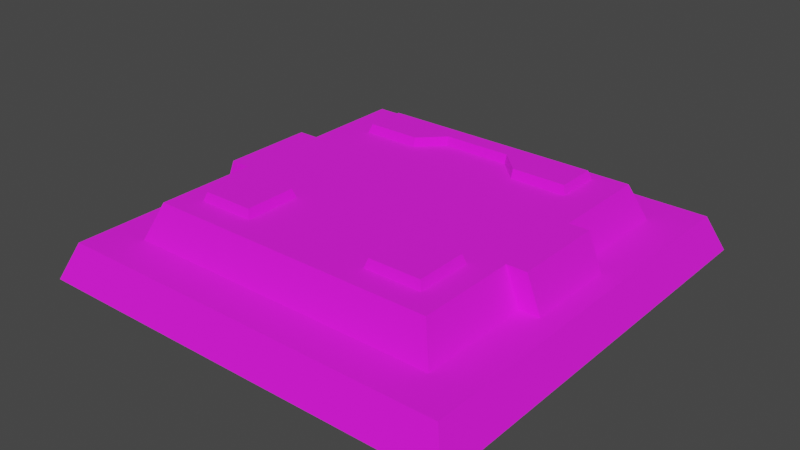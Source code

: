 # Source: altar_x3_for_key.blend  (saved by Blender 3.4.6; exported with 4.5.12 LTS)
import bpy
from mathutils import Matrix  # noqa: F401  (used for matrix-valued properties, if any)

bpy.ops.wm.read_factory_settings(use_empty=True)
scene = bpy.context.scene
scene.name = 'Scene'

# ---- collections
col_collection = bpy.data.collections.new('Collection'); scene.collection.children.link(col_collection)
col_export = bpy.data.collections.new('Export'); scene.collection.children.link(col_export)

# ---- images (referenced by path relative to the original .blend; pixels are not part of the script)
import os
ASSET_DIR = os.environ.get("B2B_ASSET_DIR", "")  # directory of the original .blend (textures are referenced by path, not embedded)
HERE = os.path.dirname(os.path.abspath(__file__))  # packed textures are extracted next to this script under _unpacked/

def load_image(name, relpath, width, height, colorspace="sRGB"):
    """Load a texture the original file referenced (path relative to the .blend, or extracted next to this script)."""
    p = next((c for c in (os.path.join(HERE, relpath), os.path.join(ASSET_DIR, relpath)) if relpath and os.path.exists(c)), "")
    if p:
        img = bpy.data.images.load(p, check_existing=True)
        img.name = name
    else:  # same state as the original file: an image datablock whose file is absent (Cycles renders it pink)
        img = bpy.data.images.new(name, width, height)
        img.source = "FILE"
        img.filepath = "//" + (relpath or name)
    img.colorspace_settings.name = colorspace
    return img
img_altar_x3_png = load_image('altar_x3.png', 'altar_x3.png', 1024, 1024, 'sRGB')

# ---- materials (node trees are filled in below, after node groups)
mat_altar_x3 = bpy.data.materials.new('altar_x3')
mat_altar_x3.use_backface_culling = True
mat_altar_x3.use_transparent_shadow = False

# ---- material node trees
mat_altar_x3.use_nodes = True; mat_altar_x3.node_tree.nodes.clear()
_N = mat_altar_x3.node_tree.nodes; _L = mat_altar_x3.node_tree.links
n0 = _N.new('ShaderNodeBsdfPrincipled'); n0.name = 'Principled BSDF'; n0.location = (10, 300)
n0.distribution = 'GGX'
n0.subsurface_method = 'RANDOM_WALK_SKIN'
n0.inputs[2].default_value = 1.0
n0.inputs[27].default_value = (0.0, 0.0, 0.0, 1.0)
n0.inputs[28].default_value = 1.0
n1 = _N.new('ShaderNodeOutputMaterial'); n1.name = 'Material Output'; n1.location = (320, 270)
n2 = _N.new('ShaderNodeTexImage'); n2.name = 'Image Texture'; n2.location = (-440, 210)
n2.label = 'BASE COLOR'
n2.image = img_altar_x3_png
_L.new(n0.outputs[0], n1.inputs[0])
_L.new(n2.outputs[0], n0.inputs[0])
_L.new(n2.outputs[1], n0.inputs[4])
n1.is_active_output = True

# ---- world
world_world = bpy.data.worlds.new('World'); scene.world = world_world
world_world.use_nodes = True; world_world.node_tree.nodes.clear()
_N = world_world.node_tree.nodes; _L = world_world.node_tree.links
n0 = _N.new('ShaderNodeOutputWorld'); n0.name = 'World Output'; n0.location = (300, 300)
n1 = _N.new('ShaderNodeBackground'); n1.name = 'Background'; n1.location = (10, 300)
n1.inputs[0].default_value = (0.05088, 0.05088, 0.05088, 1.0)
_L.new(n1.outputs[0], n0.inputs[0])
n0.is_active_output = True
world_world.color = (0.05088, 0.05088, 0.05088)
world_world.use_sun_shadow = False
world_world.sun_shadow_jitter_overblur = 0.0

# ---- meshes
me_rsrc_world_prop_generic_altar_x3_mesh_0 = bpy.data.meshes.new('rsrc.world.prop.generic.altar_x3-Mesh[0]')
me_rsrc_world_prop_generic_altar_x3_mesh_0.from_pydata([(-1.504, 0.0, -1.504), (-1.02, -0.5, -1.02), (-1.02, -0.5, -0.32), (1.02, -0.5, -1.02), (-1.12, -0.25, -1.12), (-1.4, -0.25, -1.4), (1.504, 0.0, -1.504), (1.12, -0.25, -1.12), (1.4, -0.25, -1.4), (1.02, -0.5, 0.32), (1.12, -0.25, 1.12), (-1.02, -0.5, 1.02), (1.02, -0.5, 1.02), (1.504, 0.0, 1.504), (-1.504, 0.0, 1.504), (-1.4, -0.25, 1.4), (1.02, -0.5, -0.32), (1.16, -0.5, -0.32), (1.16, -0.5, 0.32), (1.12, -0.25, -0.32), (1.26, -0.25, -0.32), (1.26, -0.25, 0.32), (1.12, -0.25, 0.32), (-1.16, -0.5, -0.32), (-1.02, -0.5, 0.32), (-1.16, -0.5, 0.32), (-1.12, -0.25, -0.32), (-1.26, -0.25, -0.32), (-1.12, -0.25, 0.32), (-1.26, -0.25, 0.32), (-0.8, -0.5, 0.62), (-0.4, -0.56, 0.64), (-0.4, -0.5, 0.62), (-0.24, -0.5, 0.78), (0.24, -0.56, 0.8), (-0.24, -0.56, 0.8), (0.24, -0.5, 0.78), (0.4, -0.56, 0.64), (0.4, -0.5, 0.62), (0.8, -0.5, 0.62), (0.8, -0.5, 0.94), (-0.78, -0.56, 0.92), (0.78, -0.56, 0.92), (-0.8, -0.5, 0.94), (-0.47, -0.56, -0.83), (-0.85, -0.5, -0.85), (-0.45, -0.5, -0.85), (-0.83, -0.56, -0.83), (-0.45, -0.5, -0.45), (-0.83, -0.56, -0.47), (-0.47, -0.56, -0.47), (-0.85, -0.5, -0.45), (0.45, -0.5, -0.85), (0.85, -0.5, -0.85), (0.83, -0.56, -0.83), (0.85, -0.5, -0.45), (0.45, -0.5, -0.45), (0.47, -0.56, -0.47), (0.83, -0.56, -0.47), (0.47, -0.56, -0.83), (-1.12, -0.25, 1.12), (1.4, -0.25, 1.4), (-0.78, -0.56, 0.64), (0.78, -0.56, 0.64)], [], [(60, 28, 24), (24, 11, 60), (5, 15, 14), (14, 0, 5), (26, 4, 1), (1, 2, 26), (3, 1, 4), (4, 7, 3), (5, 8, 4), (7, 4, 8), (8, 5, 0), (0, 6, 8), (1, 3, 12), (11, 1, 12), (7, 19, 16), (16, 3, 7), (61, 8, 6), (6, 13, 61), (22, 10, 12), (12, 9, 22), (10, 60, 11), (11, 12, 10), (60, 10, 61), (61, 15, 60), (13, 14, 15), (15, 61, 13), (16, 17, 18), (18, 9, 16), (19, 20, 17), (17, 16, 19), (20, 21, 18), (18, 17, 20), (18, 22, 9), (22, 18, 21), (23, 2, 24), (24, 25, 23), (23, 26, 2), (26, 23, 27), (28, 29, 25), (25, 24, 28), (29, 27, 23), (23, 25, 29), (30, 32, 31), (31, 62, 30), (32, 33, 35), (35, 31, 32), (33, 36, 34), (34, 35, 33), (36, 38, 37), (37, 34, 36), (38, 39, 63), (63, 37, 38), (39, 40, 42), (42, 63, 39), (40, 43, 41), (41, 42, 40), (43, 30, 62), (62, 41, 43), (47, 44, 50), (50, 49, 47), (45, 46, 44), (44, 47, 45), (46, 48, 50), (50, 44, 46), (48, 51, 49), (49, 50, 48), (51, 45, 47), (47, 49, 51), (59, 54, 58), (58, 57, 59), (52, 53, 54), (54, 59, 52), (53, 55, 58), (58, 54, 53), (55, 56, 57), (57, 58, 55), (56, 52, 59), (59, 57, 56), (4, 26, 5), (5, 26, 28), (15, 5, 28), (28, 60, 15), (10, 22, 61), (61, 22, 19), (8, 61, 19), (19, 7, 8), (62, 31, 41), (31, 35, 41), (42, 41, 35), (35, 34, 42), (34, 37, 42), (37, 63, 42)])
me_rsrc_world_prop_generic_altar_x3_mesh_0.polygons.foreach_set('use_smooth', [True] * 92)
_k = set([(0, 5), (1, 3), (1, 4), (2, 23), (2, 26), (3, 7), (4, 7), (4, 26), (5, 8), (5, 15), (6, 8), (7, 19), (8, 61), (9, 18), (9, 22), (10, 12), (10, 22), (10, 60), (11, 12), (11, 60), (13, 61), (14, 15), (15, 61), (16, 17), (16, 19), (17, 18), (17, 20), (18, 21), (23, 25), (23, 27), (24, 25), (24, 28), (25, 29), (28, 60), (30, 62), (31, 32), (31, 35), (31, 62), (33, 35), (34, 35), (34, 36), (34, 37), (37, 38), (37, 63), (39, 63), (40, 42), (41, 42), (41, 43), (41, 62), (42, 63), (44, 46), (44, 47), (44, 50), (45, 47), (47, 49), (48, 50), (49, 50), (49, 51), (52, 59), (53, 54), (54, 58), (54, 59), (55, 58), (56, 57), (57, 58), (57, 59)])
me_rsrc_world_prop_generic_altar_x3_mesh_0.attributes.new('sharp_edge', 'BOOLEAN', 'EDGE').data.foreach_set('value', [ (min(e.vertices), max(e.vertices)) in _k for e in me_rsrc_world_prop_generic_altar_x3_mesh_0.edges])
_k = {(11, 12): 1.0, (16, 17): 1.0, (24, 25): 1.0, (34, 35): 1.0, (41, 42): 1.0, (49, 50): 1.0, (10, 12): 1.0, (48, 50): 1.0, (57, 58): 1.0, (33, 35): 1.0, (45, 47): 1.0, (14, 15): 1.0, (17, 18): 1.0, (23, 25): 1.0, (53, 54): 1.0, (56, 57): 1.0, (55, 58): 1.0, (28, 60): 1.0, (5, 15): 1.0, (4, 26): 1.0, (1, 3): 1.0, (4, 7): 1.0, (11, 60): 1.0, (5, 8): 1.0, (7, 19): 1.0, (8, 61): 1.0, (10, 22): 1.0, (10, 60): 1.0, (15, 61): 1.0, (9, 18): 1.0, (18, 21): 1.0, (0, 5): 1.0, (2, 23): 1.0, (23, 27): 1.0, (31, 62): 1.0, (31, 35): 1.0, (34, 37): 1.0, (37, 63): 1.0, (42, 63): 1.0, (41, 62): 1.0, (44, 47): 1.0, (2, 26): 1.0, (44, 50): 1.0, (13, 61): 1.0, (47, 49): 1.0, (54, 59): 1.0, (31, 32): 1.0, (54, 58): 1.0, (57, 59): 1.0, (3, 7): 1.0, (25, 29): 1.0, (49, 51): 1.0, (16, 19): 1.0, (34, 36): 1.0, (24, 28): 1.0, (1, 4): 1.0, (6, 8): 1.0, (17, 20): 1.0, (37, 38): 1.0, (52, 59): 1.0, (9, 22): 1.0, (39, 63): 1.0, (40, 42): 1.0, (41, 43): 1.0, (30, 62): 1.0, (44, 46): 1.0}
me_rsrc_world_prop_generic_altar_x3_mesh_0.attributes.new('crease_edge', 'FLOAT', 'EDGE').data.foreach_set('value', [_k.get((min(e.vertices), max(e.vertices)), 0.0) for e in me_rsrc_world_prop_generic_altar_x3_mesh_0.edges])
_uv = me_rsrc_world_prop_generic_altar_x3_mesh_0.uv_layers.new(name='UVMap')
_uv.uv.foreach_set('vector', [0.8385, 0.2289, 0.8385, 0.4638, 0.7595, 0.4638, 0.7595, 0.4638, 0.7595, 0.2582, 0.8385, 0.2289, 0.9196, 0.9688, 0.9196, 0.1467, 0.9991, 0.1161, 0.9991, 0.1161, 0.9991, 0.9993, 0.9196, 0.9688, 0.8385, 0.6517, 0.8385, 0.8866, 0.7595, 0.8572, 0.7595, 0.8572, 0.7595, 0.6517, 0.8385, 0.6517, 0.7437, 0.2465, 0.1447, 0.2465, 0.1153, 0.1674, 0.1153, 0.1674, 0.773, 0.1674, 0.7437, 0.2465, 0.03311, 0.08134, 0.8552, 0.08134, 0.1153, 0.1674, 0.773, 0.1674, 0.1153, 0.1674, 0.8552, 0.08134, 0.8552, 0.08134, 0.03311, 0.08134, 0.00257, 0.001842, 0.00257, 0.001842, 0.8858, 0.001842, 0.8552, 0.08134, 0.0493, 0.3641, 0.6759, 0.3641, 0.6759, 0.9907, 0.0493, 0.9907, 0.0493, 0.3641, 0.6759, 0.9907, 0.838, 0.2289, 0.838, 0.4638, 0.759, 0.4638, 0.759, 0.4638, 0.759, 0.2582, 0.838, 0.2289, 0.9188, 0.9688, 0.9188, 0.1467, 0.9982, 0.1161, 0.9982, 0.1161, 0.9982, 0.9993, 0.9188, 0.9688, 0.838, 0.6517, 0.838, 0.8866, 0.759, 0.8572, 0.759, 0.8572, 0.759, 0.6517, 0.838, 0.6517, 0.115, 0.1674, 0.773, 0.1674, 0.743, 0.2465, 0.743, 0.2465, 0.144, 0.2465, 0.115, 0.1674, 0.7725, 0.1674, 0.1148, 0.1674, 0.03262, 0.08134, 0.03262, 0.08134, 0.8548, 0.08134, 0.7725, 0.1674, 0.002089, 0.001842, 0.8853, 0.001842, 0.8548, 0.08134, 0.8548, 0.08134, 0.03262, 0.08134, 0.002089, 0.001842, 0.6759, 0.5791, 0.7189, 0.5791, 0.7189, 0.7757, 0.7189, 0.7757, 0.6759, 0.7757, 0.6759, 0.5791, 0.4703, 0.2633, 0.4259, 0.2633, 0.4576, 0.3427, 0.4576, 0.3427, 0.5021, 0.3427, 0.4703, 0.2633, 0.5358, 0.2633, 0.7237, 0.2633, 0.7237, 0.3428, 0.7237, 0.3428, 0.5358, 0.3428, 0.5358, 0.2633, 0.4575, 0.3427, 0.4702, 0.2633, 0.5019, 0.3427, 0.4702, 0.2633, 0.4575, 0.3427, 0.4257, 0.2633, 0.006301, 0.5791, 0.0493, 0.5791, 0.0493, 0.7757, 0.0493, 0.7757, 0.006301, 0.7757, 0.006301, 0.5791, 0.4579, 0.3427, 0.4706, 0.2633, 0.5024, 0.3427, 0.4706, 0.2633, 0.4579, 0.3427, 0.4262, 0.2633, 0.47, 0.2633, 0.426, 0.2633, 0.458, 0.3427, 0.458, 0.3427, 0.502, 0.3427, 0.47, 0.2633, 0.5362, 0.2633, 0.7242, 0.2633, 0.7242, 0.3423, 0.7242, 0.3423, 0.5362, 0.3423, 0.5362, 0.2633, 0.1169, 0.8679, 0.2397, 0.8679, 0.2335, 0.8774, 0.2335, 0.8774, 0.1269, 0.8774, 0.1169, 0.8679, 0.2397, 0.8679, 0.2889, 0.917, 0.2851, 0.9262, 0.2851, 0.9262, 0.2335, 0.8774, 0.2397, 0.8679, 0.2889, 0.917, 0.4363, 0.917, 0.4399, 0.9262, 0.4399, 0.9262, 0.2851, 0.9262, 0.2889, 0.917, 0.4363, 0.917, 0.4854, 0.8679, 0.4915, 0.8774, 0.4915, 0.8774, 0.4399, 0.9262, 0.4363, 0.917, 0.4854, 0.8679, 0.6083, 0.8679, 0.5982, 0.8774, 0.5982, 0.8774, 0.4915, 0.8774, 0.4854, 0.8679, 0.6083, 0.8679, 0.6083, 0.9661, 0.5982, 0.9548, 0.5982, 0.9548, 0.5982, 0.8774, 0.6083, 0.8679, 0.6083, 0.9661, 0.1169, 0.9661, 0.1269, 0.9548, 0.1269, 0.9548, 0.5982, 0.9548, 0.6083, 0.9661, 0.1169, 0.9661, 0.1169, 0.8679, 0.1269, 0.8774, 0.1269, 0.8774, 0.1269, 0.9548, 0.1169, 0.9661, 0.1132, 0.428, 0.2127, 0.428, 0.2127, 0.5275, 0.2127, 0.5275, 0.1132, 0.5275, 0.1132, 0.428, 0.1015, 0.4164, 0.2244, 0.4164, 0.2127, 0.428, 0.2127, 0.428, 0.1132, 0.428, 0.1015, 0.4164, 0.2244, 0.4164, 0.2244, 0.5392, 0.2127, 0.5275, 0.2127, 0.5275, 0.2127, 0.428, 0.2244, 0.4164, 0.2244, 0.5392, 0.1015, 0.5392, 0.1132, 0.5275, 0.1132, 0.5275, 0.2127, 0.5275, 0.2244, 0.5392, 0.1015, 0.5392, 0.1015, 0.4164, 0.1132, 0.428, 0.1132, 0.428, 0.1132, 0.5275, 0.1015, 0.5392, 0.5125, 0.428, 0.612, 0.428, 0.612, 0.5275, 0.612, 0.5275, 0.5125, 0.5275, 0.5125, 0.428, 0.5008, 0.4164, 0.6237, 0.4164, 0.612, 0.428, 0.612, 0.428, 0.5125, 0.428, 0.5008, 0.4164, 0.6237, 0.4164, 0.6237, 0.5392, 0.612, 0.5275, 0.612, 0.5275, 0.612, 0.428, 0.6237, 0.4164, 0.6237, 0.5392, 0.5008, 0.5392, 0.5125, 0.5275, 0.5125, 0.5275, 0.612, 0.5275, 0.6237, 0.5392, 0.5008, 0.5392, 0.5008, 0.4164, 0.5125, 0.428, 0.5125, 0.428, 0.5125, 0.5275, 0.5008, 0.5392, 0.8385, 0.8866, 0.8385, 0.6517, 0.9196, 0.9688, 0.9196, 0.9688, 0.8385, 0.6517, 0.8385, 0.4638, 0.9196, 0.1467, 0.9196, 0.9688, 0.8385, 0.4638, 0.8385, 0.4638, 0.8385, 0.2289, 0.9196, 0.1467, 0.838, 0.8866, 0.838, 0.6517, 0.9188, 0.9688, 0.9188, 0.9688, 0.838, 0.6517, 0.838, 0.4638, 0.9188, 0.1467, 0.9188, 0.9688, 0.838, 0.4638, 0.838, 0.4638, 0.838, 0.2289, 0.9188, 0.1467, 0.1269, 0.8774, 0.2335, 0.8774, 0.1269, 0.9548, 0.2335, 0.8774, 0.2851, 0.9262, 0.1269, 0.9548, 0.5982, 0.9548, 0.1269, 0.9548, 0.2851, 0.9262, 0.2851, 0.9262, 0.4399, 0.9262, 0.5982, 0.9548, 0.4399, 0.9262, 0.4915, 0.8774, 0.5982, 0.9548, 0.4915, 0.8774, 0.5982, 0.8774, 0.5982, 0.9548])
me_rsrc_world_prop_generic_altar_x3_mesh_0.materials.append(mat_altar_x3)
me_rsrc_world_prop_generic_altar_x3_mesh_0.update()
me_rsrc_world_prop_generic_altar_x3_mesh_0.normals_split_custom_set([tuple(v) for v in zip(*[iter([-0.8958, -0.05248, -0.4414, -0.9285, -0.3714, 0.0, -0.9285, -0.3714, 0.0, -0.9285, -0.3714, 0.0, -0.9806, 0.1649, 0.1064, -0.8958, -0.05248, -0.4414, -0.9233, -0.3841, 0.0, -0.9233, -0.3841, 0.0, -0.9233, -0.3841, 0.0, -0.9233, -0.3841, 0.0, -0.9233, -0.3841, 0.0, -0.9233, -0.3841, 0.0, -0.9285, -0.3714, 0.0, -0.9285, -0.3714, 0.0, -0.9285, -0.3714, 0.0, -0.9285, -0.3714, 0.0, -0.9285, -0.3714, 0.0, -0.9285, -0.3714, 0.0, -0.2738, -0.3377, -0.9006, 0.0, -0.3714, -0.9285, 0.0, -0.3714, -0.9285, 0.0, -0.3714, -0.9285, 0.1125, -0.7921, -0.5999, -0.2738, -0.3377, -0.9006, 0.0, -1.0, 0.0, 0.0, -1.0, 0.0, 0.0, -1.0, 0.0, 0.0, -1.0, 0.0, 0.0, -1.0, 0.0, 0.0, -1.0, 0.0, 0.0, -0.3841, -0.9233, 0.0, -0.3841, -0.9233, 0.0, -0.3841, -0.9233, 0.0, -0.3841, -0.9233, 0.0, -0.3841, -0.9233, 0.0, -0.3841, -0.9233, 0.0, -1.0, 0.0, 0.0, -1.0, 0.0, 0.0, -1.0, 0.0, 0.0, -1.0, 0.0, 0.0, -1.0, 0.0, 0.0, -1.0, 0.0, 0.8958, -0.05248, 0.4414, 0.9285, -0.3714, 0.0, 0.9285, -0.3714, 0.0, 0.9285, -0.3714, 0.0, 0.9806, 0.1649, -0.1064, 0.8958, -0.05248, 0.4414, 0.9233, -0.3841, 0.0, 0.9233, -0.3841, 0.0, 0.9233, -0.3841, 0.0, 0.9233, -0.3841, 0.0, 0.9233, -0.3841, 0.0, 0.9233, -0.3841, 0.0, 0.9285, -0.3714, 0.0, 0.9285, -0.3714, 0.0, 0.9285, -0.3714, 0.0, 0.9285, -0.3714, 0.0, 0.9285, -0.3714, 0.0, 0.9285, -0.3714, 0.0, 0.0, -0.3714, 0.9285, -0.1125, -0.7921, 0.5999, 0.2738, -0.3377, 0.9006, 0.2738, -0.3377, 0.9006, 0.0, -0.3714, 0.9285, 0.0, -0.3714, 0.9285, 0.0, -1.0, 0.0, 0.0, -1.0, 0.0, 0.0, -1.0, 0.0, 0.0, -1.0, 0.0, 0.0, -1.0, 0.0, 0.0, -1.0, 0.0, 0.0, -0.3841, 0.9233, 0.0, -0.3841, 0.9233, 0.0, -0.3841, 0.9233, 0.0, -0.3841, 0.9233, 0.0, -0.3841, 0.9233, 0.0, -0.3841, 0.9233, 0.0, -1.0, 0.0, 0.0, -1.0, 0.0, 0.0, -1.0, 0.0, 0.0, -1.0, 0.0, 0.0, -1.0, 0.0, 0.0, -1.0, 0.0, 0.0, 0.0, -1.0, 0.0, 0.0, -1.0, 0.0, 0.0, -1.0, 0.0, 0.0, -1.0, 0.0, 0.0, -1.0, 0.0, 0.0, -1.0, 0.9285, -0.3714, 0.0, 0.9285, -0.3714, 0.0, 0.9285, -0.3714, 0.0, 0.9285, -0.3714, 0.0, 0.9285, -0.3714, 0.0, 0.9285, -0.3714, 0.0, 0.0, 0.0, 1.0, 0.0, 0.0, 1.0, 0.0, 0.0, 1.0, 0.0, 0.0, 1.0, 0.0, 0.0, 1.0, 0.0, 0.0, 1.0, 0.0, -1.0, 0.0, 0.0, -1.0, 0.0, 0.0, -1.0, 0.0, 0.0, -1.0, 0.0, 0.0, -1.0, 0.0, 0.0, -1.0, 0.0, 0.0, 0.0, -1.0, 0.0, 0.0, -1.0, 0.0, 0.0, -1.0, 0.0, 0.0, -1.0, 0.0, 0.0, -1.0, 0.0, 0.0, -1.0, 0.0, 0.0, 1.0, 0.0, 0.0, 1.0, 0.0, 0.0, 1.0, 0.0, 0.0, 1.0, 0.0, 0.0, 1.0, 0.0, 0.0, 1.0, -0.9285, -0.3714, 0.0, -0.9285, -0.3714, 0.0, -0.9285, -0.3714, 0.0, -0.9285, -0.3714, 0.0, -0.9285, -0.3714, 0.0, -0.9285, -0.3714, 0.0, 0.0, -0.3162, -0.9487, 0.0, -0.3162, -0.9487, 0.0, -0.3162, -0.9487, 0.0, -0.3162, -0.9487, 0.0, -0.3162, -0.9487, 0.0, -0.3162, -0.9487, 0.6882, -0.2294, -0.6882, 0.6882, -0.2294, -0.6882, 0.6882, -0.2294, -0.6882, 0.6882, -0.2294, -0.6882, 0.6882, -0.2294, -0.6882, 0.6882, -0.2294, -0.6882, 0.0, -0.3162, -0.9487, 0.0, -0.3162, -0.9487, 0.0, -0.3162, -0.9487, 0.0, -0.3162, -0.9487, 0.0, -0.3162, -0.9487, 0.0, -0.3162, -0.9487, -0.6882, -0.2294, -0.6882, -0.6882, -0.2294, -0.6882, -0.6882, -0.2294, -0.6882, -0.6882, -0.2294, -0.6882, -0.6882, -0.2294, -0.6882, -0.6882, -0.2294, -0.6882, 0.0, -0.3162, -0.9487, 0.0, -0.3162, -0.9487, 0.0, -0.3162, -0.9487, 0.0, -0.3162, -0.9487, 0.0, -0.3162, -0.9487, 0.0, -0.3162, -0.9487, 0.9487, -0.3162, 0.0, 0.9487, -0.3162, 0.0, 0.9487, -0.3162, 0.0, 0.9487, -0.3162, 0.0, 0.9487, -0.3162, 0.0, 0.9487, -0.3162, 0.0, 0.0, -0.3162, 0.9487, 0.0, -0.3162, 0.9487, 0.0, -0.3162, 0.9487, 0.0, -0.3162, 0.9487, 0.0, -0.3162, 0.9487, 0.0, -0.3162, 0.9487, -0.9487, -0.3162, 0.0, -0.9487, -0.3162, 0.0, -0.9487, -0.3162, 0.0, -0.9487, -0.3162, 0.0, -0.9487, -0.3162, 0.0, -0.9487, -0.3162, 0.0, 0.0, -1.0, 0.0, 0.0, -1.0, 0.0, 0.0, -1.0, 0.0, 0.0, -1.0, 0.0, 0.0, -1.0, 0.0, 0.0, -1.0, 0.0, 0.0, -0.3162, -0.9487, 0.0, -0.3162, -0.9487, 0.0, -0.3162, -0.9487, 0.0, -0.3162, -0.9487, 0.0, -0.3162, -0.9487, 0.0, -0.3162, -0.9487, 0.9487, -0.3162, 0.0, 0.9487, -0.3162, 0.0, 0.9487, -0.3162, 0.0, 0.9487, -0.3162, 0.0, 0.9487, -0.3162, 0.0, 0.9487, -0.3162, 0.0, 0.0, -0.3162, 0.9487, 0.0, -0.3162, 0.9487, 0.0, -0.3162, 0.9487, 0.0, -0.3162, 0.9487, 0.0, -0.3162, 0.9487, 0.0, -0.3162, 0.9487, -0.9487, -0.3162, 0.0, -0.9487, -0.3162, 0.0, -0.9487, -0.3162, 0.0, -0.9487, -0.3162, 0.0, -0.9487, -0.3162, 0.0, -0.9487, -0.3162, 0.0, 0.0, -1.0, 0.0, 0.0, -1.0, 0.0, 0.0, -1.0, 0.0, 0.0, -1.0, 0.0, 0.0, -1.0, 0.0, 0.0, -1.0, 0.0, 0.0, -0.3162, -0.9487, 0.0, -0.3162, -0.9487, 0.0, -0.3162, -0.9487, 0.0, -0.3162, -0.9487, 0.0, -0.3162, -0.9487, 0.0, -0.3162, -0.9487, 0.9487, -0.3162, 0.0, 0.9487, -0.3162, 0.0, 0.9487, -0.3162, 0.0, 0.9487, -0.3162, 0.0, 0.9487, -0.3162, 0.0, 0.9487, -0.3162, 0.0, 0.0, -0.3162, 0.9487, 0.0, -0.3162, 0.9487, 0.0, -0.3162, 0.9487, 0.0, -0.3162, 0.9487, 0.0, -0.3162, 0.9487, 0.0, -0.3162, 0.9487, -0.9487, -0.3162, 0.0, -0.9487, -0.3162, 0.0, -0.9487, -0.3162, 0.0, -0.9487, -0.3162, 0.0, -0.9487, -0.3162, 0.0, -0.9487, -0.3162, 0.0, 0.0, -1.0, 0.0, 0.0, -1.0, 0.0, 0.0, -1.0, 0.0, 0.0, -1.0, 0.0, 0.0, -1.0, 0.0, 0.0, -1.0, 0.0, 0.0, -1.0, 0.0, 0.0, -1.0, 0.0, 0.0, -1.0, 0.0, 0.0, -1.0, 0.0, 0.0, -1.0, 0.0, 0.0, -1.0, 0.0, 0.0, -1.0, 0.0, 0.0, -1.0, 0.0, 0.0, -1.0, 0.0, 0.0, -1.0, 0.0, 0.0, -1.0, 0.0, 0.0, -1.0, 0.0, 0.0, -1.0, 0.0, 0.0, -1.0, 0.0, 0.0, -1.0, 0.0, 0.0, -1.0, 0.0, 0.0, -1.0, 0.0, 0.0, -1.0, 0.0, 0.0, -1.0, 0.0, 0.0, -1.0, 0.0, 0.0, -1.0, 8.863e-08, 0.0, -1.0, 0.0, 0.0, -1.0, 4.241e-07, 0.0, -1.0, 8.863e-08, 0.0, -1.0, -1.943e-08, 0.0, -1.0, 8.863e-08, 0.0, -1.0, 4.241e-07, 0.0, -1.0, 4.241e-07, 0.0, -1.0, -7.702e-07, 0.0, -1.0, -1.943e-08, 0.0, -1.0, -7.702e-07, 0.0, -1.0, 0.0, 0.0, -1.0, -1.943e-08, 0.0, -1.0, 0.0, 0.0, -1.0, 0.0, 0.0, -1.0, -1.943e-08])] * 3)])

# ---- objects
ob_generic_altar_x3_mesh_0 = bpy.data.objects.new('generic.altar_x3-Mesh[0]', me_rsrc_world_prop_generic_altar_x3_mesh_0)

# ---- transforms, parenting, visibility, modifiers, constraints
ob_generic_altar_x3_mesh_0.location = (0.0, 0.0, 0.0)
ob_generic_altar_x3_mesh_0.rotation_mode = 'QUATERNION'
ob_generic_altar_x3_mesh_0.rotation_quaternion = (0.7071, -0.7071, -1.57e-16, -9.358e-24)
_m = ob_generic_altar_x3_mesh_0.modifiers.new('Weighted Normal', 'WEIGHTED_NORMAL')
_m.keep_sharp = True

# ---- collection membership
scene.collection.objects.link(ob_generic_altar_x3_mesh_0)

# ---- scene / render settings (as saved in the file)
scene.frame_start = 1; scene.frame_end = 250; scene.frame_set(1)
scene.render.engine = 'BLENDER_EEVEE_NEXT'
scene.cycles.sampling_pattern = 'TABULATED_SOBOL'
scene.cycles.use_light_tree = False
scene.view_settings.view_transform = 'Filmic'
bpy.context.view_layer.update()

# ---- added for rendering (the .blend has no active camera and no usable light): camera, sun
cam_auto = bpy.data.cameras.new('AutoCamera')
cam_auto.lens = 50.0
cam_auto.sensor_width = 36.0
cam_auto.clip_end = 1000.0
ob_auto_camera = bpy.data.objects.new('AutoCamera', cam_auto)
scene.collection.objects.link(ob_auto_camera)
ob_auto_camera.location = (3.96982, -4.76378, 3.45586)
ob_auto_camera.rotation_euler = (1.09748, -7.21219e-08, 0.694738)
scene.camera = ob_auto_camera
light_auto_sun = bpy.data.lights.new('AutoSun', 'SUN')
light_auto_sun.energy = 3.0
light_auto_sun.angle = 0.0523599
ob_auto_sun = bpy.data.objects.new('AutoSun', light_auto_sun)
scene.collection.objects.link(ob_auto_sun)
ob_auto_sun.rotation_euler = (0.872665, 0.174533, 0.523599)
bpy.context.view_layer.update()
